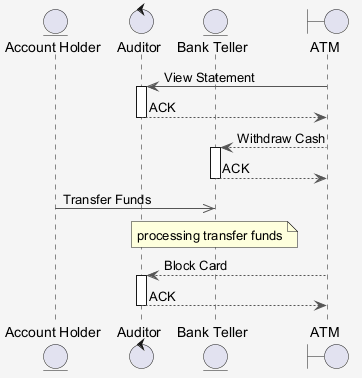

The diagram above was rendered by PlantUML. Its source (embedded in the PNG):
@startuml
skinparam shadowing false
skinparam backgroundColor #F5F5F5
skinparam ArrowColor #555555
entity "Account Holder" as AH
control "Auditor" as A
entity "Bank Teller" as BT
boundary "ATM" as A2
A2 -> A : View Statement
activate A
A --> A2 : ACK
deactivate A
A2 --> BT : Withdraw Cash
activate BT
BT --> A2 : ACK
deactivate BT
AH ->> BT : Transfer Funds
note over BT : processing transfer funds
A2 --> A : Block Card
activate A
A --> A2 : ACK
deactivate A
@enduml